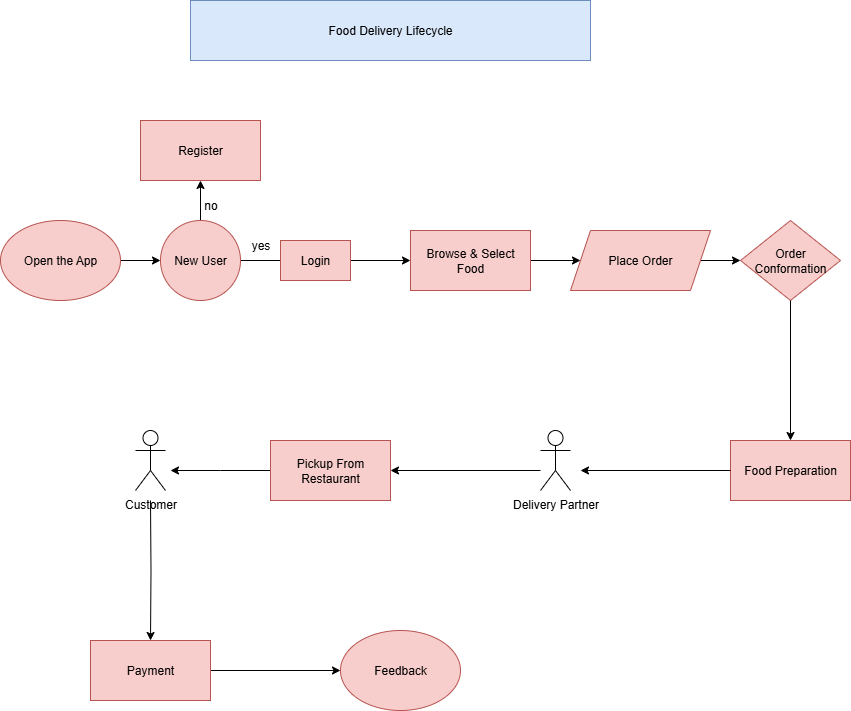

The diagram above was exported from draw.io. Its source (the exported page's mxGraphModel, read from the mxfile embedded in the PNG):
<mxGraphModel dx="1892" dy="657" grid="1" gridSize="10" guides="1" tooltips="1" connect="1" arrows="1" fold="1" page="1" pageScale="1" pageWidth="850" pageHeight="1100" math="0" shadow="0">
  <root>
    <mxCell id="0" />
    <mxCell id="1" parent="0" />
    <mxCell id="_kKuzrdYaKL-VyrSO_iK-25" value="Food Delivery Lifecycle" style="rounded=0;whiteSpace=wrap;html=1;fillColor=#dae8fc;strokeColor=#6c8ebf;" vertex="1" parent="1">
      <mxGeometry x="160" y="310" width="400" height="60" as="geometry" />
    </mxCell>
    <mxCell id="_kKuzrdYaKL-VyrSO_iK-52" value="Feedback" style="ellipse;whiteSpace=wrap;html=1;fillColor=#f8cecc;strokeColor=#b85450;" vertex="1" parent="1">
      <mxGeometry x="310" y="940" width="120" height="80" as="geometry" />
    </mxCell>
    <mxCell id="_kKuzrdYaKL-VyrSO_iK-53" value="" style="endArrow=classic;html=1;rounded=0;exitX=1;exitY=0.5;exitDx=0;exitDy=0;entryX=0;entryY=0.5;entryDx=0;entryDy=0;" edge="1" parent="1" source="_kKuzrdYaKL-VyrSO_iK-63" target="_kKuzrdYaKL-VyrSO_iK-55">
      <mxGeometry width="50" height="50" relative="1" as="geometry">
        <mxPoint x="450" y="570" as="sourcePoint" />
        <mxPoint x="610" y="570" as="targetPoint" />
      </mxGeometry>
    </mxCell>
    <mxCell id="_kKuzrdYaKL-VyrSO_iK-55" value="Order Conformation" style="rhombus;whiteSpace=wrap;html=1;fillColor=#f8cecc;strokeColor=#b85450;" vertex="1" parent="1">
      <mxGeometry x="710" y="530" width="100" height="80" as="geometry" />
    </mxCell>
    <mxCell id="_kKuzrdYaKL-VyrSO_iK-56" value="" style="edgeStyle=orthogonalEdgeStyle;rounded=0;orthogonalLoop=1;jettySize=auto;html=1;" edge="1" parent="1" source="_kKuzrdYaKL-VyrSO_iK-57">
      <mxGeometry relative="1" as="geometry">
        <mxPoint x="140" y="780" as="targetPoint" />
      </mxGeometry>
    </mxCell>
    <mxCell id="_kKuzrdYaKL-VyrSO_iK-57" value="Pickup From Restaurant" style="rounded=0;whiteSpace=wrap;html=1;fillColor=#f8cecc;strokeColor=#b85450;" vertex="1" parent="1">
      <mxGeometry x="240" y="750" width="120" height="60" as="geometry" />
    </mxCell>
    <mxCell id="_kKuzrdYaKL-VyrSO_iK-58" value="Food Preparation" style="rounded=0;whiteSpace=wrap;html=1;fillColor=#f8cecc;strokeColor=#b85450;" vertex="1" parent="1">
      <mxGeometry x="700" y="750" width="120" height="60" as="geometry" />
    </mxCell>
    <mxCell id="_kKuzrdYaKL-VyrSO_iK-59" value="" style="endArrow=classic;html=1;rounded=0;exitX=0.5;exitY=1;exitDx=0;exitDy=0;entryX=0.5;entryY=0;entryDx=0;entryDy=0;" edge="1" parent="1" source="_kKuzrdYaKL-VyrSO_iK-55" target="_kKuzrdYaKL-VyrSO_iK-58">
      <mxGeometry width="50" height="50" relative="1" as="geometry">
        <mxPoint x="450" y="760" as="sourcePoint" />
        <mxPoint x="500" y="710" as="targetPoint" />
      </mxGeometry>
    </mxCell>
    <mxCell id="_kKuzrdYaKL-VyrSO_iK-60" value="" style="endArrow=classic;html=1;rounded=0;entryX=1;entryY=0.5;entryDx=0;entryDy=0;" edge="1" parent="1" target="_kKuzrdYaKL-VyrSO_iK-57">
      <mxGeometry width="50" height="50" relative="1" as="geometry">
        <mxPoint x="510" y="780" as="sourcePoint" />
        <mxPoint x="430" y="710" as="targetPoint" />
      </mxGeometry>
    </mxCell>
    <mxCell id="_kKuzrdYaKL-VyrSO_iK-61" value="" style="edgeStyle=orthogonalEdgeStyle;rounded=0;orthogonalLoop=1;jettySize=auto;html=1;" edge="1" parent="1" target="_kKuzrdYaKL-VyrSO_iK-73">
      <mxGeometry relative="1" as="geometry">
        <mxPoint x="120" y="810" as="sourcePoint" />
      </mxGeometry>
    </mxCell>
    <mxCell id="_kKuzrdYaKL-VyrSO_iK-63" value="Place Order" style="shape=parallelogram;perimeter=parallelogramPerimeter;whiteSpace=wrap;html=1;fixedSize=1;fillColor=#f8cecc;strokeColor=#b85450;" vertex="1" parent="1">
      <mxGeometry x="540" y="540" width="140" height="60" as="geometry" />
    </mxCell>
    <mxCell id="_kKuzrdYaKL-VyrSO_iK-64" value="" style="edgeStyle=orthogonalEdgeStyle;rounded=0;orthogonalLoop=1;jettySize=auto;html=1;" edge="1" parent="1" source="_kKuzrdYaKL-VyrSO_iK-65" target="_kKuzrdYaKL-VyrSO_iK-67">
      <mxGeometry relative="1" as="geometry" />
    </mxCell>
    <mxCell id="_kKuzrdYaKL-VyrSO_iK-65" value="Open the App" style="ellipse;whiteSpace=wrap;html=1;fillColor=#f8cecc;strokeColor=#b85450;" vertex="1" parent="1">
      <mxGeometry x="-30" y="530" width="120" height="80" as="geometry" />
    </mxCell>
    <mxCell id="_kKuzrdYaKL-VyrSO_iK-66" value="" style="edgeStyle=orthogonalEdgeStyle;rounded=0;orthogonalLoop=1;jettySize=auto;html=1;" edge="1" parent="1" source="_kKuzrdYaKL-VyrSO_iK-67" target="_kKuzrdYaKL-VyrSO_iK-69">
      <mxGeometry relative="1" as="geometry" />
    </mxCell>
    <mxCell id="_kKuzrdYaKL-VyrSO_iK-76" value="" style="edgeStyle=orthogonalEdgeStyle;rounded=0;orthogonalLoop=1;jettySize=auto;html=1;" edge="1" parent="1" source="_kKuzrdYaKL-VyrSO_iK-67" target="_kKuzrdYaKL-VyrSO_iK-75">
      <mxGeometry relative="1" as="geometry" />
    </mxCell>
    <mxCell id="_kKuzrdYaKL-VyrSO_iK-67" value="New User" style="ellipse;whiteSpace=wrap;html=1;aspect=fixed;fillColor=#f8cecc;strokeColor=#b85450;" vertex="1" parent="1">
      <mxGeometry x="130" y="530" width="80" height="80" as="geometry" />
    </mxCell>
    <mxCell id="_kKuzrdYaKL-VyrSO_iK-68" value="" style="edgeStyle=orthogonalEdgeStyle;rounded=0;orthogonalLoop=1;jettySize=auto;html=1;" edge="1" parent="1" source="_kKuzrdYaKL-VyrSO_iK-69" target="_kKuzrdYaKL-VyrSO_iK-63">
      <mxGeometry relative="1" as="geometry" />
    </mxCell>
    <mxCell id="_kKuzrdYaKL-VyrSO_iK-69" value="Browse &amp;amp; Select Food" style="rounded=0;whiteSpace=wrap;html=1;fillColor=#f8cecc;strokeColor=#b85450;" vertex="1" parent="1">
      <mxGeometry x="380" y="540" width="120" height="60" as="geometry" />
    </mxCell>
    <mxCell id="_kKuzrdYaKL-VyrSO_iK-70" value="" style="endArrow=classic;html=1;rounded=0;exitX=0;exitY=0.5;exitDx=0;exitDy=0;" edge="1" parent="1" source="_kKuzrdYaKL-VyrSO_iK-58">
      <mxGeometry width="50" height="50" relative="1" as="geometry">
        <mxPoint x="700" y="699.5" as="sourcePoint" />
        <mxPoint x="550" y="780" as="targetPoint" />
        <Array as="points" />
      </mxGeometry>
    </mxCell>
    <mxCell id="_kKuzrdYaKL-VyrSO_iK-72" value="" style="edgeStyle=orthogonalEdgeStyle;rounded=0;orthogonalLoop=1;jettySize=auto;html=1;" edge="1" parent="1" source="_kKuzrdYaKL-VyrSO_iK-73" target="_kKuzrdYaKL-VyrSO_iK-52">
      <mxGeometry relative="1" as="geometry" />
    </mxCell>
    <mxCell id="_kKuzrdYaKL-VyrSO_iK-73" value="Payment" style="rounded=0;whiteSpace=wrap;html=1;fillColor=#f8cecc;strokeColor=#b85450;" vertex="1" parent="1">
      <mxGeometry x="60" y="950" width="120" height="60" as="geometry" />
    </mxCell>
    <mxCell id="_kKuzrdYaKL-VyrSO_iK-75" value="Register" style="rounded=0;whiteSpace=wrap;html=1;fillColor=#f8cecc;strokeColor=#b85450;" vertex="1" parent="1">
      <mxGeometry x="110" y="430" width="120" height="60" as="geometry" />
    </mxCell>
    <mxCell id="_kKuzrdYaKL-VyrSO_iK-77" value="no" style="text;html=1;align=center;verticalAlign=middle;resizable=0;points=[];autosize=1;strokeColor=none;fillColor=none;" vertex="1" parent="1">
      <mxGeometry x="160" y="500" width="40" height="30" as="geometry" />
    </mxCell>
    <mxCell id="_kKuzrdYaKL-VyrSO_iK-78" value="yes" style="text;html=1;align=center;verticalAlign=middle;resizable=0;points=[];autosize=1;strokeColor=none;fillColor=none;" vertex="1" parent="1">
      <mxGeometry x="210" y="540" width="40" height="30" as="geometry" />
    </mxCell>
    <mxCell id="_kKuzrdYaKL-VyrSO_iK-79" value="Login" style="rounded=0;whiteSpace=wrap;html=1;fillColor=#f8cecc;strokeColor=#b85450;" vertex="1" parent="1">
      <mxGeometry x="250" y="550" width="70" height="40" as="geometry" />
    </mxCell>
    <mxCell id="_kKuzrdYaKL-VyrSO_iK-80" value="Delivery Partner" style="shape=umlActor;verticalLabelPosition=bottom;verticalAlign=top;html=1;outlineConnect=0;" vertex="1" parent="1">
      <mxGeometry x="510" y="740" width="30" height="60" as="geometry" />
    </mxCell>
    <mxCell id="_kKuzrdYaKL-VyrSO_iK-82" value="Customer" style="shape=umlActor;verticalLabelPosition=bottom;verticalAlign=top;html=1;outlineConnect=0;" vertex="1" parent="1">
      <mxGeometry x="105" y="740" width="30" height="60" as="geometry" />
    </mxCell>
  </root>
</mxGraphModel>